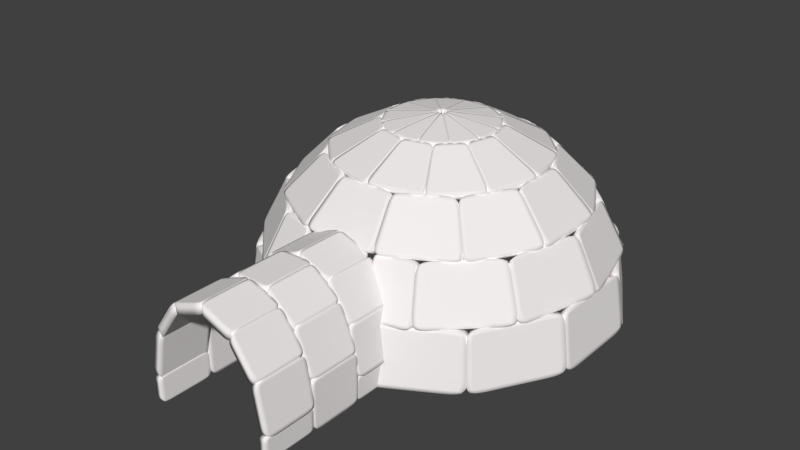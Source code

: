 # Source: igloo.blend  (saved by Blender 2.77.0; exported with 4.5.12 LTS)
import bpy
from mathutils import Matrix  # noqa: F401  (used for matrix-valued properties, if any)

bpy.ops.wm.read_factory_settings(use_empty=True)
scene = bpy.context.scene
scene.name = 'Scene'

# ---- collections
col_collection_1 = bpy.data.collections.new('Collection 1'); scene.collection.children.link(col_collection_1)

# ---- materials (node trees are filled in below, after node groups)
mat_igloo = bpy.data.materials.new('igloo')
mat_igloo.alpha_threshold = 0.0
mat_igloo.diffuse_color = (1.0, 0.956, 0.956, 1.0)
mat_igloo.specular_color = (0.07658, 0.07658, 0.07658)
mat_igloo.roughness = 0.5

# ---- material node trees
mat_igloo.use_nodes = True; mat_igloo.node_tree.nodes.clear()
_N = mat_igloo.node_tree.nodes; _L = mat_igloo.node_tree.links
n0 = _N.new('ShaderNodeOutputMaterial'); n0.name = 'Material Output'; n0.location = (300, 300)
n1 = _N.new('ShaderNodeBsdfDiffuse'); n1.name = 'Diffuse BSDF'; n1.location = (10, 300)
n1.inputs[0].default_value = (0.89, 0.8509, 0.8509, 1.0)
_L.new(n1.outputs[0], n0.inputs[0])
n0.is_active_output = True

# ---- world
world_world = bpy.data.worlds.new('World'); scene.world = world_world
world_world.color = (0.05088, 0.05088, 0.05088)
world_world.use_sun_shadow = False
world_world.sun_shadow_jitter_overblur = 0.0
world_world.cycles.sampling_method = 'MANUAL'

# ---- meshes
me_cylinder_000 = bpy.data.meshes.new('Cylinder.000')
me_cylinder_000.from_pydata([(-1.612, 4.284, 0.03017), (-1.889, 3.511, 0.03017), (-1.889, 3.396, 0.3006), (-1.612, 4.066, 0.5445), (-1.612, 4.066, 0.5445), (-1.889, 3.396, 0.3006), (-1.889, 3.082, 0.4985), (-1.612, 3.469, 0.921), (-1.612, 3.469, 0.921), (-1.889, 3.082, 0.4985), (-1.889, 2.654, 0.571), (-1.612, 2.654, 1.059), (-1.612, 2.654, 1.059), (-1.889, 2.654, 0.571), (-1.889, 2.225, 0.4985), (-1.612, 1.839, 0.921), (-1.612, 1.839, 0.921), (-1.889, 2.225, 0.4985), (-1.889, 1.912, 0.3006), (-1.612, 1.242, 0.5445), (-1.612, 1.242, 0.5445), (-1.889, 1.912, 0.3006), (-1.889, 1.797, 0.03017), (-1.612, 1.024, 0.03017), (-1.612, 1.024, 0.03017), (-1.889, 1.797, 0.03017), (-1.889, 1.912, -0.2402), (-1.612, 1.242, -0.4842), (-1.612, 1.242, -0.4842), (-1.889, 1.912, -0.2402), (-1.889, 2.225, -0.4382), (-1.612, 1.839, -0.8607), (-1.612, 1.839, -0.8607), (-1.889, 2.225, -0.4382), (-1.889, 2.654, -0.5106), (-1.612, 2.654, -0.9985), (-1.612, 2.654, -0.9985), (-1.889, 2.654, -0.5106), (-1.889, 3.082, -0.4382), (-1.612, 3.469, -0.8607), (-1.612, 3.469, -0.8607), (-1.889, 3.082, -0.4382), (-1.889, 3.396, -0.2402), (-1.612, 4.066, -0.4842), (-1.612, 4.066, -0.4842), (-1.889, 3.396, -0.2402), (-1.889, 3.511, 0.03017), (-1.612, 4.284, 0.03017), (-1.18, 4.241, -0.971), (-1.612, 3.807, -0.6972), (-1.612, 4.229, -0.2361), (-1.18, 4.821, -0.3363), (-1.18, 4.821, -0.3363), (-1.612, 4.229, -0.2361), (-1.612, 4.229, 0.2964), (-1.18, 4.821, 0.3966), (-1.18, 4.821, 0.3966), (-1.612, 4.229, 0.2964), (-1.612, 3.807, 0.7576), (-1.18, 4.241, 1.031), (-1.18, 4.241, 1.031), (-1.612, 3.807, 0.7576), (-1.612, 3.076, 1.024), (-1.18, 3.235, 1.398), (-1.18, 3.235, 1.398), (-1.612, 3.076, 1.024), (-1.612, 2.232, 1.024), (-1.18, 2.073, 1.398), (-1.18, 2.073, 1.398), (-1.612, 2.232, 1.024), (-1.612, 1.501, 0.7576), (-1.18, 1.067, 1.031), (-1.18, 1.067, 1.031), (-1.612, 1.501, 0.7576), (-1.612, 1.079, 0.2964), (-1.18, 0.4866, 0.3966), (-1.18, 0.4866, 0.3966), (-1.612, 1.079, 0.2964), (-1.612, 1.079, -0.2361), (-1.18, 0.4866, -0.3363), (-1.18, 0.4866, -0.3363), (-1.612, 1.079, -0.2361), (-1.612, 1.501, -0.6972), (-1.18, 1.067, -0.971), (-1.18, 1.067, -0.971), (-1.612, 1.501, -0.6972), (-1.612, 2.232, -0.9635), (-1.18, 2.073, -1.337), (-1.18, 2.073, -1.337), (-1.612, 2.232, -0.9635), (-1.612, 3.076, -0.9635), (-1.18, 3.235, -1.337), (-1.18, 3.235, -1.337), (-1.612, 3.076, -0.9635), (-1.612, 3.807, -0.6972), (-1.18, 4.241, -0.971), (-0.6364, 5.292, 0.03017), (-1.18, 4.898, 0.03017), (-1.18, 4.597, 0.7381), (-0.6364, 4.938, 0.8624), (-0.6364, 4.938, 0.8624), (-1.18, 4.597, 0.7381), (-1.18, 3.776, 1.256), (-0.6364, 3.973, 1.472), (-0.6364, 3.973, 1.472), (-1.18, 3.776, 1.256), (-1.18, 2.654, 1.446), (-0.6364, 2.654, 1.695), (-0.6364, 2.654, 1.695), (-1.18, 2.654, 1.446), (-1.18, 1.532, 1.256), (-0.6364, 1.335, 1.472), (-0.6364, 1.335, 1.472), (-1.18, 1.532, 1.256), (-1.18, 0.7107, 0.7381), (-0.6364, 0.3696, 0.8624), (-0.6364, 0.3696, 0.8624), (-1.18, 0.7107, 0.7381), (-1.18, 0.4101, 0.03017), (-0.6364, 0.01616, 0.03017), (-0.6364, 0.01616, 0.03017), (-1.18, 0.4101, 0.03017), (-1.18, 0.7107, -0.6778), (-0.6364, 0.3696, -0.802), (-0.6364, 0.3696, -0.802), (-1.18, 0.7107, -0.6778), (-1.18, 1.532, -1.196), (-0.6364, 1.335, -1.411), (-0.6364, 3.313, -1.523), (-1.18, 3.215, -1.291), (-1.18, 3.776, -1.196), (-0.6364, 3.973, -1.411), (-0.6364, 3.973, -1.411), (-1.18, 3.776, -1.196), (-1.18, 4.597, -0.6778), (-0.6364, 4.938, -0.8021), (-0.6364, 4.938, -0.8021), (-1.18, 4.597, -0.6778), (-1.18, 4.898, 0.03017), (-0.6364, 5.292, 0.03017), (-0.6364, 1.335, -1.411), (-1.18, 1.532, -1.196), (-1.18, 2.093, -1.291), (-0.6364, 1.994, -1.523), (-0.0333, 4.615, -1.207), (-0.6364, 4.519, -1.147), (-0.6364, 5.202, -0.4006), (-0.0333, 5.333, -0.4228), (-0.0333, 5.333, -0.4228), (-0.6364, 5.202, -0.4006), (-0.6364, 5.202, 0.461), (-0.0333, 5.333, 0.4831), (-0.0333, 5.333, 0.4831), (-0.6364, 5.202, 0.461), (-0.6364, 4.519, 1.207), (-0.0333, 4.615, 1.268), (-0.0333, 4.615, 1.268), (-0.6364, 4.519, 1.207), (-0.6364, 3.337, 1.638), (-0.0333, 3.372, 1.721), (-0.0333, 3.372, 1.721), (-0.6364, 3.337, 1.638), (-0.6364, 1.971, 1.638), (-0.0333, 1.936, 1.721), (-0.0333, 1.936, 1.721), (-0.6364, 1.971, 1.638), (-0.6364, 0.7887, 1.207), (-0.0333, 0.6928, 1.268), (-0.0333, 0.6928, 1.268), (-0.6364, 0.7887, 1.207), (-0.6364, 0.106, 0.461), (-0.0333, -0.02508, 0.4831), (-0.0333, -0.02508, 0.4831), (-0.6364, 0.106, 0.461), (-0.6364, 0.106, -0.4006), (-0.0333, -0.02508, -0.4228), (-0.0333, -0.02508, -0.4228), (-0.6364, 0.106, -0.4006), (-0.6364, 0.7887, -1.147), (-0.0333, 0.6928, -1.207), (-0.0333, 0.6928, -1.207), (-0.6364, 0.7887, -1.147), (-0.6364, 1.971, -1.578), (-0.0333, 1.936, -1.66), (-0.0333, 3.372, -1.66), (-0.6364, 3.337, -1.578), (-0.6364, 4.519, -1.147), (-0.0333, 4.615, -1.207), (-1.889, 3.26, -0.3522), (-1.985, 2.654, 0.03017), (-1.889, 3.482, -0.1098), (-1.889, 3.482, -0.1098), (-1.985, 2.654, 0.03017), (-1.889, 3.482, 0.1701), (-1.889, 3.482, 0.1701), (-1.985, 2.654, 0.03017), (-1.889, 3.26, 0.4126), (-1.889, 3.26, 0.4126), (-1.985, 2.654, 0.03017), (-1.889, 2.876, 0.5525), (-1.889, 2.876, 0.5525), (-1.985, 2.654, 0.03017), (-1.889, 2.432, 0.5525), (-1.889, 2.432, 0.5525), (-1.985, 2.654, 0.03017), (-1.889, 2.048, 0.4126), (-1.889, 2.048, 0.4126), (-1.985, 2.654, 0.03017), (-1.889, 1.826, 0.1701), (-1.889, 1.826, 0.1701), (-1.985, 2.654, 0.03017), (-1.889, 1.826, -0.1098), (-1.889, 1.826, -0.1098), (-1.985, 2.654, 0.03017), (-1.889, 2.048, -0.3522), (-1.889, 2.048, -0.3522), (-1.985, 2.654, 0.03017), (-1.889, 2.432, -0.4922), (-1.889, 2.432, -0.4922), (-1.985, 2.654, 0.03017), (-1.889, 2.876, -0.4922), (-1.889, 2.876, -0.4922), (-1.985, 2.654, 0.03017), (-1.889, 3.26, -0.3522), (-0.2862, 1.634, -1.807), (-0.2862, 1.634, -1.356), (-0.7862, 1.768, -1.356), (-0.7862, 1.768, -1.807), (-0.7862, 1.768, -1.801), (-0.7862, 1.768, -1.301), (-1.152, 2.134, -1.301), (-1.152, 2.134, -1.801), (-1.152, 2.134, -1.801), (-1.152, 2.134, -1.301), (-1.286, 2.634, -1.301), (-1.286, 2.634, -1.801), (-1.286, 2.634, -1.801), (-1.286, 2.634, -1.301), (-1.152, 3.134, -1.301), (-1.152, 3.134, -1.801), (-1.152, 3.134, -1.801), (-1.152, 3.134, -1.301), (-0.7862, 3.5, -1.301), (-0.7862, 3.5, -1.801), (-0.7862, 3.5, -1.797), (-0.7862, 3.5, -1.366), (-0.2862, 3.634, -1.366), (-0.2862, 3.634, -1.797), (-0.9934, 3.341, -2.301), (-0.9934, 3.341, -1.801), (-0.5451, 3.6, -1.801), (-0.5451, 3.6, -2.301), (-1.252, 2.893, -2.301), (-1.252, 2.893, -1.801), (-0.9934, 3.341, -1.801), (-0.9934, 3.341, -2.301), (-1.252, 2.376, -2.301), (-1.252, 2.376, -1.801), (-1.252, 2.893, -1.801), (-1.252, 2.893, -2.301), (-0.9934, 1.927, -2.301), (-0.9934, 1.927, -1.801), (-1.252, 2.376, -1.801), (-1.252, 2.376, -2.301), (-0.5451, 1.668, -2.301), (-0.5451, 1.668, -1.801), (-0.9934, 1.927, -1.801), (-0.9934, 1.927, -2.301), (-0.02743, 1.668, -2.301), (-0.02743, 1.668, -1.801), (-0.5451, 1.668, -1.801), (-0.5451, 1.668, -2.301), (-0.5451, 3.6, -2.301), (-0.5451, 3.6, -1.801), (-0.02743, 3.6, -1.801), (-0.02743, 3.6, -2.301), (-0.7862, 3.5, -2.801), (-0.7862, 3.5, -2.301), (-0.2862, 3.634, -2.301), (-0.2862, 3.634, -2.801), (-1.152, 3.134, -2.801), (-1.152, 3.134, -2.301), (-0.7862, 3.5, -2.301), (-0.7862, 3.5, -2.801), (-1.286, 2.634, -2.801), (-1.286, 2.634, -2.301), (-1.152, 3.134, -2.301), (-1.152, 3.134, -2.801), (-1.152, 2.134, -2.801), (-1.152, 2.134, -2.301), (-1.286, 2.634, -2.301), (-1.286, 2.634, -2.801), (-0.7862, 1.768, -2.801), (-0.7862, 1.768, -2.301), (-1.152, 2.134, -2.301), (-1.152, 2.134, -2.801), (-0.2862, 1.634, -2.801), (-0.2862, 1.634, -2.301), (-0.7862, 1.768, -2.301), (-0.7862, 1.768, -2.801), (-0.03264, 1.679, -2.801), (-0.03264, 1.679, -2.301), (-0.2744, 1.669, -2.301), (-0.2744, 1.669, -2.801), (-0.03264, 1.679, -1.805), (-0.03264, 1.679, -1.411), (-0.2744, 1.669, -1.411), (-0.2744, 1.669, -1.805), (-0.2901, 3.624, -2.801), (-0.2901, 3.624, -2.301), (-0.02007, 3.617, -2.301), (-0.02007, 3.617, -2.801), (-0.2901, 3.624, -1.806), (-0.2901, 3.624, -1.486), (-0.02007, 3.617, -1.486), (-0.02007, 3.617, -1.806)], [], [(0, 1, 2, 3), (4, 5, 6, 7), (8, 9, 10, 11), (12, 13, 14, 15), (16, 17, 18, 19), (20, 21, 22, 23), (24, 25, 26, 27), (28, 29, 30, 31), (32, 33, 34, 35), (36, 37, 38, 39), (40, 41, 42, 43), (44, 45, 46, 47), (48, 49, 50, 51), (52, 53, 54, 55), (56, 57, 58, 59), (60, 61, 62, 63), (64, 65, 66, 67), (68, 69, 70, 71), (72, 73, 74, 75), (76, 77, 78, 79), (80, 81, 82, 83), (84, 85, 86, 87), (88, 89, 90, 91), (92, 93, 94, 95), (96, 97, 98, 99), (100, 101, 102, 103), (104, 105, 106, 107), (108, 109, 110, 111), (112, 113, 114, 115), (116, 117, 118, 119), (120, 121, 122, 123), (124, 125, 126, 127), (128, 129, 130, 131), (132, 133, 134, 135), (136, 137, 138, 139), (140, 141, 142, 143), (144, 145, 146, 147), (148, 149, 150, 151), (152, 153, 154, 155), (156, 157, 158, 159), (160, 161, 162, 163), (164, 165, 166, 167), (168, 169, 170, 171), (172, 173, 174, 175), (176, 177, 178, 179), (180, 181, 182, 183), (184, 185, 186, 187), (188, 189, 190), (191, 192, 193), (194, 195, 196), (197, 198, 199), (200, 201, 202), (203, 204, 205), (206, 207, 208), (209, 210, 211), (212, 213, 214), (215, 216, 217), (218, 219, 220), (221, 222, 223), (224, 225, 226, 227), (228, 229, 230, 231), (232, 233, 234, 235), (236, 237, 238, 239), (240, 241, 242, 243), (244, 245, 246, 247), (248, 249, 250, 251), (252, 253, 254, 255), (256, 257, 258, 259), (260, 261, 262, 263), (264, 265, 266, 267), (268, 269, 270, 271), (272, 273, 274, 275), (276, 277, 278, 279), (280, 281, 282, 283), (284, 285, 286, 287), (288, 289, 290, 291), (292, 293, 294, 295), (296, 297, 298, 299), (300, 301, 302, 303), (304, 305, 306, 307), (308, 309, 310, 311), (312, 313, 314, 315)])
me_cylinder_000.polygons.foreach_set('use_smooth', [True] * 82)
me_cylinder_000.materials.append(mat_igloo)
me_cylinder_000.use_remesh_preserve_volume = False
me_cylinder_000.use_remesh_preserve_attributes = False
me_cylinder_000.use_mirror_vertex_groups = False
me_cylinder_000.update()

# ---- objects
ob_cylinder_001 = bpy.data.objects.new('Cylinder.001', me_cylinder_000)

# ---- transforms, parenting, visibility, modifiers, constraints
ob_cylinder_001.location = (0.9569, -0.01724, -0.01706)
ob_cylinder_001.rotation_euler = (-1.571, 1.571, 0.0)
ob_cylinder_001.scale = (2.185, 1.537, 2.436)
ob_cylinder_001.lineart.crease_threshold = 0.0
_m = ob_cylinder_001.modifiers.new('Subsurf', 'SUBSURF')
_m.uv_smooth = 'PRESERVE_CORNERS'
_m.quality = 2
_m.subdivision_type = 'SIMPLE'
_m.levels = 2
_m.show_only_control_edges = False
_m = ob_cylinder_001.modifiers.new('Subsurf.001', 'SUBSURF')
_m.uv_smooth = 'PRESERVE_CORNERS'
_m.quality = 2
_m.levels = 2
_m.show_only_control_edges = False
_m.use_creases = False
_m = ob_cylinder_001.modifiers.new('Solidify', 'SOLIDIFY')
_m.thickness = 0.1
_m.nonmanifold_thickness_mode = 'FIXED'
_m.nonmanifold_merge_threshold = 0.0003

# ---- collection membership
col_collection_1.objects.link(ob_cylinder_001)

# ---- scene / render settings (as saved in the file)
scene.frame_start = 1; scene.frame_end = 250; scene.frame_set(1)
scene.render.engine = 'CYCLES'
scene.render.resolution_percentage = 50
scene.render.fps = 30
scene.render.dither_intensity = 0.0
scene.cycles.use_denoising = False
scene.cycles.samples = 300
scene.cycles.sampling_pattern = 'TABULATED_SOBOL'
scene.cycles.light_sampling_threshold = 0.0
scene.cycles.use_adaptive_sampling = False
scene.cycles.use_light_tree = False
scene.cycles.blur_glossy = 0.0
scene.cycles.sample_clamp_indirect = 0.0
scene.view_settings.view_transform = 'Standard'
bpy.context.view_layer.update()

# ---- added for rendering (the .blend has no active camera and no usable light): camera, sun
cam_auto = bpy.data.cameras.new('AutoCamera')
cam_auto.lens = 50.0
cam_auto.sensor_width = 36.0
cam_auto.clip_end = 1000.0
ob_auto_camera = bpy.data.objects.new('AutoCamera', cam_auto)
scene.collection.objects.link(ob_auto_camera)
ob_auto_camera.location = (10.2096, -17.3327, 12.8222)
ob_auto_camera.rotation_euler = (1.09748, -7.21219e-08, 0.694738)
scene.camera = ob_auto_camera
light_auto_sun = bpy.data.lights.new('AutoSun', 'SUN')
light_auto_sun.energy = 3.0
light_auto_sun.angle = 0.0523599
ob_auto_sun = bpy.data.objects.new('AutoSun', light_auto_sun)
scene.collection.objects.link(ob_auto_sun)
ob_auto_sun.rotation_euler = (0.872665, 0.174533, 0.523599)
bpy.context.view_layer.update()
